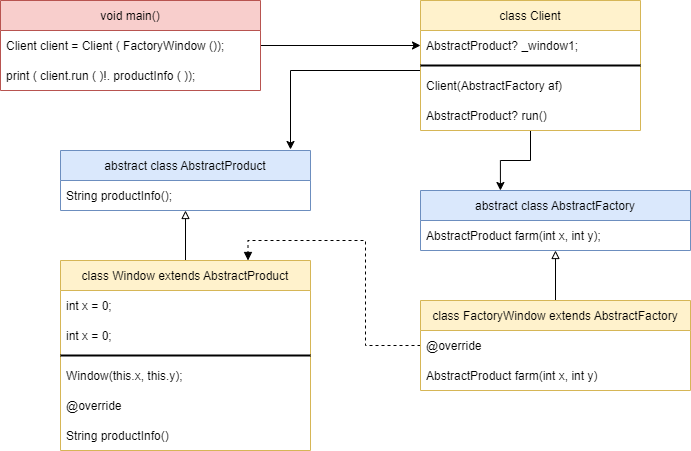

The diagram above was exported from draw.io. Its source (the exported page's mxGraphModel, read from the mxfile embedded in the PNG):
<mxGraphModel dx="782" dy="649" grid="1" gridSize="10" guides="1" tooltips="1" connect="1" arrows="1" fold="1" page="1" pageScale="1" pageWidth="827" pageHeight="1169" math="0" shadow="0">
  <root>
    <mxCell id="0" />
    <mxCell id="1" parent="0" />
    <mxCell id="yTkaPw_t0EQdTfguRcmh-1" style="edgeStyle=orthogonalEdgeStyle;rounded=0;orthogonalLoop=1;jettySize=auto;html=1;entryX=0;entryY=0.5;entryDx=0;entryDy=0;" edge="1" parent="1" source="yTkaPw_t0EQdTfguRcmh-2" target="yTkaPw_t0EQdTfguRcmh-25">
      <mxGeometry relative="1" as="geometry" />
    </mxCell>
    <mxCell id="yTkaPw_t0EQdTfguRcmh-2" value="void main()" style="swimlane;fontStyle=0;childLayout=stackLayout;horizontal=1;startSize=30;horizontalStack=0;resizeParent=1;resizeParentMax=0;resizeLast=0;collapsible=1;marginBottom=0;fillColor=#f8cecc;strokeColor=#b85450;" vertex="1" parent="1">
      <mxGeometry x="50" y="60" width="260" height="90" as="geometry" />
    </mxCell>
    <mxCell id="yTkaPw_t0EQdTfguRcmh-3" value="Client client = Client ( FactoryWindow ());" style="text;strokeColor=none;fillColor=none;align=left;verticalAlign=middle;spacingLeft=4;spacingRight=4;overflow=hidden;points=[[0,0.5],[1,0.5]];portConstraint=eastwest;rotatable=0;" vertex="1" parent="yTkaPw_t0EQdTfguRcmh-2">
      <mxGeometry y="30" width="260" height="30" as="geometry" />
    </mxCell>
    <mxCell id="yTkaPw_t0EQdTfguRcmh-4" value="print ( client.run ( )!. productInfo ( ));" style="text;strokeColor=none;fillColor=none;align=left;verticalAlign=middle;spacingLeft=4;spacingRight=4;overflow=hidden;points=[[0,0.5],[1,0.5]];portConstraint=eastwest;rotatable=0;" vertex="1" parent="yTkaPw_t0EQdTfguRcmh-2">
      <mxGeometry y="60" width="260" height="30" as="geometry" />
    </mxCell>
    <mxCell id="yTkaPw_t0EQdTfguRcmh-5" value="abstract class AbstractFactory" style="swimlane;fontStyle=0;childLayout=stackLayout;horizontal=1;startSize=30;horizontalStack=0;resizeParent=1;resizeParentMax=0;resizeLast=0;collapsible=1;marginBottom=0;fillColor=#dae8fc;strokeColor=#6c8ebf;" vertex="1" parent="1">
      <mxGeometry x="470" y="250" width="270" height="60" as="geometry">
        <mxRectangle x="470" y="120" width="190" height="30" as="alternateBounds" />
      </mxGeometry>
    </mxCell>
    <mxCell id="yTkaPw_t0EQdTfguRcmh-6" value="AbstractProduct farm(int x, int y);" style="text;strokeColor=none;fillColor=none;align=left;verticalAlign=middle;spacingLeft=4;spacingRight=4;overflow=hidden;points=[[0,0.5],[1,0.5]];portConstraint=eastwest;rotatable=0;" vertex="1" parent="yTkaPw_t0EQdTfguRcmh-5">
      <mxGeometry y="30" width="270" height="30" as="geometry" />
    </mxCell>
    <mxCell id="yTkaPw_t0EQdTfguRcmh-7" style="edgeStyle=orthogonalEdgeStyle;rounded=0;orthogonalLoop=1;jettySize=auto;html=1;endArrow=block;endFill=0;" edge="1" parent="1" source="yTkaPw_t0EQdTfguRcmh-9" target="yTkaPw_t0EQdTfguRcmh-5">
      <mxGeometry relative="1" as="geometry" />
    </mxCell>
    <mxCell id="yTkaPw_t0EQdTfguRcmh-8" style="edgeStyle=orthogonalEdgeStyle;rounded=0;orthogonalLoop=1;jettySize=auto;html=1;entryX=0.75;entryY=0;entryDx=0;entryDy=0;endArrow=block;endFill=1;dashed=1;" edge="1" parent="1" source="yTkaPw_t0EQdTfguRcmh-9" target="yTkaPw_t0EQdTfguRcmh-13">
      <mxGeometry relative="1" as="geometry" />
    </mxCell>
    <mxCell id="yTkaPw_t0EQdTfguRcmh-9" value="class FactoryWindow extends AbstractFactory" style="swimlane;fontStyle=0;childLayout=stackLayout;horizontal=1;startSize=30;horizontalStack=0;resizeParent=1;resizeParentMax=0;resizeLast=0;collapsible=1;marginBottom=0;fillColor=#fff2cc;strokeColor=#d6b656;" vertex="1" parent="1">
      <mxGeometry x="470" y="360" width="270" height="90" as="geometry" />
    </mxCell>
    <mxCell id="yTkaPw_t0EQdTfguRcmh-10" value="@override" style="text;strokeColor=none;fillColor=none;align=left;verticalAlign=middle;spacingLeft=4;spacingRight=4;overflow=hidden;points=[[0,0.5],[1,0.5]];portConstraint=eastwest;rotatable=0;" vertex="1" parent="yTkaPw_t0EQdTfguRcmh-9">
      <mxGeometry y="30" width="270" height="30" as="geometry" />
    </mxCell>
    <mxCell id="yTkaPw_t0EQdTfguRcmh-11" value="AbstractProduct farm(int x, int y)" style="text;strokeColor=none;fillColor=none;align=left;verticalAlign=middle;spacingLeft=4;spacingRight=4;overflow=hidden;points=[[0,0.5],[1,0.5]];portConstraint=eastwest;rotatable=0;" vertex="1" parent="yTkaPw_t0EQdTfguRcmh-9">
      <mxGeometry y="60" width="270" height="30" as="geometry" />
    </mxCell>
    <mxCell id="yTkaPw_t0EQdTfguRcmh-12" style="edgeStyle=orthogonalEdgeStyle;rounded=0;orthogonalLoop=1;jettySize=auto;html=1;endArrow=block;endFill=0;" edge="1" parent="1" source="yTkaPw_t0EQdTfguRcmh-13" target="yTkaPw_t0EQdTfguRcmh-20">
      <mxGeometry relative="1" as="geometry" />
    </mxCell>
    <mxCell id="yTkaPw_t0EQdTfguRcmh-13" value="class Window extends AbstractProduct" style="swimlane;fontStyle=0;childLayout=stackLayout;horizontal=1;startSize=30;horizontalStack=0;resizeParent=1;resizeParentMax=0;resizeLast=0;collapsible=1;marginBottom=0;fillColor=#fff2cc;strokeColor=#d6b656;" vertex="1" parent="1">
      <mxGeometry x="110" y="320" width="250" height="190" as="geometry" />
    </mxCell>
    <mxCell id="yTkaPw_t0EQdTfguRcmh-14" value="int x = 0;" style="text;strokeColor=none;fillColor=none;align=left;verticalAlign=middle;spacingLeft=4;spacingRight=4;overflow=hidden;points=[[0,0.5],[1,0.5]];portConstraint=eastwest;rotatable=0;" vertex="1" parent="yTkaPw_t0EQdTfguRcmh-13">
      <mxGeometry y="30" width="250" height="30" as="geometry" />
    </mxCell>
    <mxCell id="yTkaPw_t0EQdTfguRcmh-15" value="int x = 0;" style="text;strokeColor=none;fillColor=none;align=left;verticalAlign=middle;spacingLeft=4;spacingRight=4;overflow=hidden;points=[[0,0.5],[1,0.5]];portConstraint=eastwest;rotatable=0;" vertex="1" parent="yTkaPw_t0EQdTfguRcmh-13">
      <mxGeometry y="60" width="250" height="30" as="geometry" />
    </mxCell>
    <mxCell id="yTkaPw_t0EQdTfguRcmh-16" value="" style="line;strokeWidth=2;html=1;" vertex="1" parent="yTkaPw_t0EQdTfguRcmh-13">
      <mxGeometry y="90" width="250" height="10" as="geometry" />
    </mxCell>
    <mxCell id="yTkaPw_t0EQdTfguRcmh-17" value="Window(this.x, this.y);" style="text;strokeColor=none;fillColor=none;align=left;verticalAlign=middle;spacingLeft=4;spacingRight=4;overflow=hidden;points=[[0,0.5],[1,0.5]];portConstraint=eastwest;rotatable=0;" vertex="1" parent="yTkaPw_t0EQdTfguRcmh-13">
      <mxGeometry y="100" width="250" height="30" as="geometry" />
    </mxCell>
    <mxCell id="yTkaPw_t0EQdTfguRcmh-18" value="@override" style="text;strokeColor=none;fillColor=none;align=left;verticalAlign=middle;spacingLeft=4;spacingRight=4;overflow=hidden;points=[[0,0.5],[1,0.5]];portConstraint=eastwest;rotatable=0;" vertex="1" parent="yTkaPw_t0EQdTfguRcmh-13">
      <mxGeometry y="130" width="250" height="30" as="geometry" />
    </mxCell>
    <mxCell id="yTkaPw_t0EQdTfguRcmh-19" value="String productInfo()" style="text;strokeColor=none;fillColor=none;align=left;verticalAlign=middle;spacingLeft=4;spacingRight=4;overflow=hidden;points=[[0,0.5],[1,0.5]];portConstraint=eastwest;rotatable=0;" vertex="1" parent="yTkaPw_t0EQdTfguRcmh-13">
      <mxGeometry y="160" width="250" height="30" as="geometry" />
    </mxCell>
    <mxCell id="yTkaPw_t0EQdTfguRcmh-20" value="abstract class AbstractProduct" style="swimlane;fontStyle=0;childLayout=stackLayout;horizontal=1;startSize=30;horizontalStack=0;resizeParent=1;resizeParentMax=0;resizeLast=0;collapsible=1;marginBottom=0;fillColor=#dae8fc;strokeColor=#6c8ebf;" vertex="1" parent="1">
      <mxGeometry x="110" y="210" width="250" height="60" as="geometry" />
    </mxCell>
    <mxCell id="yTkaPw_t0EQdTfguRcmh-21" value="String productInfo();" style="text;strokeColor=none;fillColor=none;align=left;verticalAlign=middle;spacingLeft=4;spacingRight=4;overflow=hidden;points=[[0,0.5],[1,0.5]];portConstraint=eastwest;rotatable=0;" vertex="1" parent="yTkaPw_t0EQdTfguRcmh-20">
      <mxGeometry y="30" width="250" height="30" as="geometry" />
    </mxCell>
    <mxCell id="yTkaPw_t0EQdTfguRcmh-22" style="edgeStyle=orthogonalEdgeStyle;rounded=0;orthogonalLoop=1;jettySize=auto;html=1;entryX=0.296;entryY=0;entryDx=0;entryDy=0;entryPerimeter=0;" edge="1" parent="1" source="yTkaPw_t0EQdTfguRcmh-24" target="yTkaPw_t0EQdTfguRcmh-5">
      <mxGeometry relative="1" as="geometry" />
    </mxCell>
    <mxCell id="yTkaPw_t0EQdTfguRcmh-23" style="edgeStyle=orthogonalEdgeStyle;rounded=0;orthogonalLoop=1;jettySize=auto;html=1;entryX=0.92;entryY=-0.017;entryDx=0;entryDy=0;entryPerimeter=0;" edge="1" parent="1" source="yTkaPw_t0EQdTfguRcmh-24" target="yTkaPw_t0EQdTfguRcmh-20">
      <mxGeometry relative="1" as="geometry">
        <Array as="points">
          <mxPoint x="340" y="130" />
        </Array>
      </mxGeometry>
    </mxCell>
    <mxCell id="yTkaPw_t0EQdTfguRcmh-24" value="class Client" style="swimlane;fontStyle=0;childLayout=stackLayout;horizontal=1;startSize=30;horizontalStack=0;resizeParent=1;resizeParentMax=0;resizeLast=0;collapsible=1;marginBottom=0;fillColor=#fff2cc;strokeColor=#d6b656;" vertex="1" parent="1">
      <mxGeometry x="470" y="60" width="220" height="130" as="geometry" />
    </mxCell>
    <mxCell id="yTkaPw_t0EQdTfguRcmh-25" value="AbstractProduct? _window1;" style="text;strokeColor=none;fillColor=none;align=left;verticalAlign=middle;spacingLeft=4;spacingRight=4;overflow=hidden;points=[[0,0.5],[1,0.5]];portConstraint=eastwest;rotatable=0;" vertex="1" parent="yTkaPw_t0EQdTfguRcmh-24">
      <mxGeometry y="30" width="220" height="30" as="geometry" />
    </mxCell>
    <mxCell id="yTkaPw_t0EQdTfguRcmh-26" value="" style="line;strokeWidth=2;html=1;" vertex="1" parent="yTkaPw_t0EQdTfguRcmh-24">
      <mxGeometry y="60" width="220" height="10" as="geometry" />
    </mxCell>
    <mxCell id="yTkaPw_t0EQdTfguRcmh-27" value="Client(AbstractFactory af)" style="text;strokeColor=none;fillColor=none;align=left;verticalAlign=middle;spacingLeft=4;spacingRight=4;overflow=hidden;points=[[0,0.5],[1,0.5]];portConstraint=eastwest;rotatable=0;" vertex="1" parent="yTkaPw_t0EQdTfguRcmh-24">
      <mxGeometry y="70" width="220" height="30" as="geometry" />
    </mxCell>
    <mxCell id="yTkaPw_t0EQdTfguRcmh-28" value="AbstractProduct? run()" style="text;strokeColor=none;fillColor=none;align=left;verticalAlign=middle;spacingLeft=4;spacingRight=4;overflow=hidden;points=[[0,0.5],[1,0.5]];portConstraint=eastwest;rotatable=0;" vertex="1" parent="yTkaPw_t0EQdTfguRcmh-24">
      <mxGeometry y="100" width="220" height="30" as="geometry" />
    </mxCell>
  </root>
</mxGraphModel>